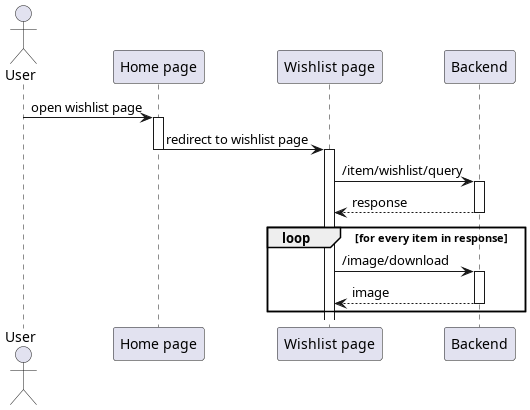

The diagram above was rendered by PlantUML. Its source (embedded in the PNG):
@startuml query wishlist
'autonumber 1.1.1

actor User as u

' Box "front end"
participant "Home page" as home
participant "Wishlist page" as wishlist
' end box

participant "Backend" as be

u -> home++ : open wishlist page
home -> wishlist --++ : redirect to wishlist page

wishlist -> be++ : /item/wishlist/query
return response

loop for every item in response
    wishlist -> be++ : /image/download
    return image
end

@enduml